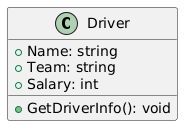

The diagram above was rendered by PlantUML. Its source (embedded in the PNG):
@startuml
class Driver 
{
    + Name: string
    + Team: string
    + Salary: int

    + GetDriverInfo(): void
}
@enduml